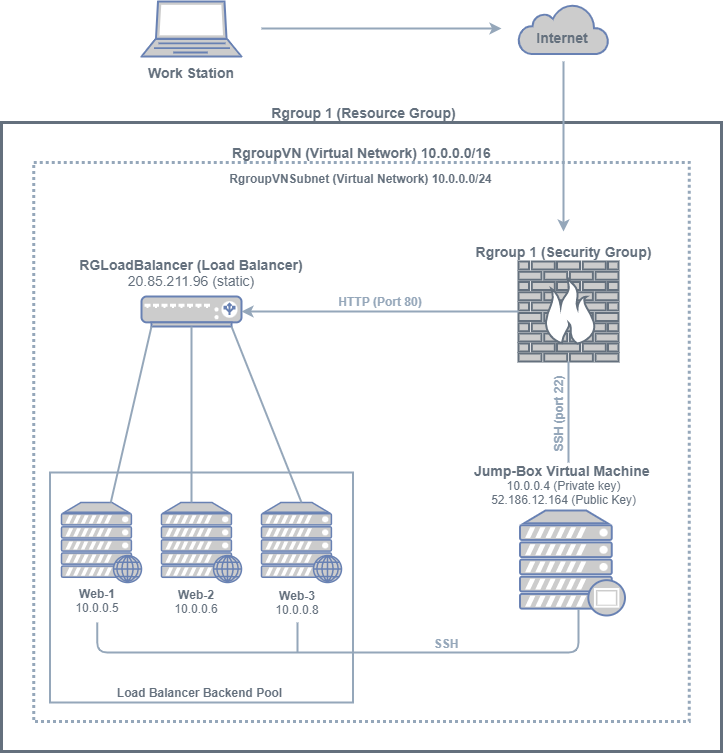

The diagram above was exported from draw.io. Its source (the exported page's mxGraphModel, read from the mxfile embedded in the PNG):
<mxGraphModel dx="1038" dy="489" grid="1" gridSize="10" guides="1" tooltips="1" connect="1" arrows="1" fold="1" page="1" pageScale="1" pageWidth="850" pageHeight="1100" math="0" shadow="0">
  <root>
    <mxCell id="0" />
    <mxCell id="1" parent="0" />
    <mxCell id="Mw7aNd5HTQO4Gvyi1Wh9-1" value="" style="fontColor=#0066CC;verticalAlign=top;verticalLabelPosition=bottom;labelPosition=center;align=center;html=1;outlineConnect=0;fillColor=#CCCCCC;strokeColor=#6881B3;gradientColor=none;gradientDirection=north;strokeWidth=2;shape=mxgraph.networks.laptop;" parent="1" vertex="1">
      <mxGeometry x="180" y="40" width="100" height="55" as="geometry" />
    </mxCell>
    <mxCell id="Mw7aNd5HTQO4Gvyi1Wh9-2" value="" style="html=1;outlineConnect=0;fillColor=#CCCCCC;strokeColor=#6881B3;gradientColor=none;gradientDirection=north;strokeWidth=2;shape=mxgraph.networks.cloud;fontColor=#ffffff;" parent="1" vertex="1">
      <mxGeometry x="557" y="42.5" width="90" height="50" as="geometry" />
    </mxCell>
    <mxCell id="Mw7aNd5HTQO4Gvyi1Wh9-4" value="" style="endArrow=classic;html=1;fillColor=#bac8d3;strokeColor=#95A7BA;strokeWidth=2;" parent="1" edge="1">
      <mxGeometry width="50" height="50" relative="1" as="geometry">
        <mxPoint x="300" y="67" as="sourcePoint" />
        <mxPoint x="540" y="67" as="targetPoint" />
      </mxGeometry>
    </mxCell>
    <mxCell id="Mw7aNd5HTQO4Gvyi1Wh9-7" value="" style="rounded=0;whiteSpace=wrap;html=1;fillColor=none;strokeWidth=3;strokeColor=#64707D;" parent="1" vertex="1">
      <mxGeometry x="40" y="161" width="720" height="629" as="geometry" />
    </mxCell>
    <mxCell id="Mw7aNd5HTQO4Gvyi1Wh9-8" value="&lt;b&gt;&lt;font style=&quot;font-size: 14px&quot; color=&quot;#64707d&quot;&gt;Work Station&lt;/font&gt;&lt;/b&gt;" style="text;html=1;strokeColor=none;fillColor=none;align=center;verticalAlign=middle;whiteSpace=wrap;rounded=0;" parent="1" vertex="1">
      <mxGeometry x="185" y="101" width="90" height="20" as="geometry" />
    </mxCell>
    <mxCell id="Mw7aNd5HTQO4Gvyi1Wh9-9" value="" style="endArrow=classic;html=1;fillColor=#bac8d3;strokeColor=#95A7BA;strokeWidth=2;" parent="1" edge="1">
      <mxGeometry width="50" height="50" relative="1" as="geometry">
        <mxPoint x="602" y="100" as="sourcePoint" />
        <mxPoint x="602" y="270" as="targetPoint" />
        <Array as="points">
          <mxPoint x="602" y="120" />
        </Array>
      </mxGeometry>
    </mxCell>
    <mxCell id="Mw7aNd5HTQO4Gvyi1Wh9-10" value="&lt;b&gt;&lt;font color=&quot;#64707d&quot; style=&quot;font-size: 14px&quot;&gt;Internet&lt;/font&gt;&lt;/b&gt;" style="text;html=1;strokeColor=none;fillColor=none;align=center;verticalAlign=middle;whiteSpace=wrap;rounded=0;" parent="1" vertex="1">
      <mxGeometry x="581" y="65.5" width="40" height="20" as="geometry" />
    </mxCell>
    <mxCell id="Mw7aNd5HTQO4Gvyi1Wh9-11" value="&lt;b&gt;&lt;font style=&quot;font-size: 14px&quot; color=&quot;#64707d&quot;&gt;&amp;nbsp;Rgroup 1 (Resource Group)&lt;/font&gt;&lt;/b&gt;" style="text;html=1;strokeColor=none;fillColor=none;align=center;verticalAlign=middle;whiteSpace=wrap;rounded=0;" parent="1" vertex="1">
      <mxGeometry x="265.5" y="141" width="269" height="20" as="geometry" />
    </mxCell>
    <mxCell id="Mw7aNd5HTQO4Gvyi1Wh9-13" value="" style="rounded=0;whiteSpace=wrap;html=1;fillColor=none;strokeWidth=3;strokeColor=#95A7BA;dashed=1;dashPattern=1 1;" parent="1" vertex="1">
      <mxGeometry x="72.14" y="201" width="655.71" height="559" as="geometry" />
    </mxCell>
    <mxCell id="Mw7aNd5HTQO4Gvyi1Wh9-14" value="&lt;b&gt;&lt;font color=&quot;#64707d&quot; style=&quot;font-size: 14px&quot;&gt;Rgroup 1 (Security Group)&lt;/font&gt;&lt;/b&gt;" style="text;html=1;strokeColor=none;fillColor=none;align=center;verticalAlign=middle;whiteSpace=wrap;rounded=0;" parent="1" vertex="1">
      <mxGeometry x="467.5" y="280" width="269" height="20" as="geometry" />
    </mxCell>
    <mxCell id="Mw7aNd5HTQO4Gvyi1Wh9-15" value="&lt;font color=&quot;#64707d&quot;&gt;&lt;span style=&quot;font-size: 14px&quot;&gt;&lt;b&gt;RgroupVN (Virtual Network) 10.0.0.0/16&lt;/b&gt;&lt;/span&gt;&lt;/font&gt;" style="text;html=1;strokeColor=none;fillColor=none;align=center;verticalAlign=middle;whiteSpace=wrap;rounded=0;" parent="1" vertex="1">
      <mxGeometry x="265.5" y="181" width="269" height="20" as="geometry" />
    </mxCell>
    <mxCell id="Mw7aNd5HTQO4Gvyi1Wh9-16" value="&lt;font color=&quot;#64707d&quot; size=&quot;1&quot;&gt;&lt;b style=&quot;font-size: 12px&quot;&gt;RgroupVNSubnet (Virtual Network) 10.0.0.0/24&lt;/b&gt;&lt;/font&gt;" style="text;html=1;strokeColor=none;fillColor=none;align=center;verticalAlign=middle;whiteSpace=wrap;rounded=0;" parent="1" vertex="1">
      <mxGeometry x="265" y="207" width="269" height="20" as="geometry" />
    </mxCell>
    <mxCell id="Mw7aNd5HTQO4Gvyi1Wh9-17" value="" style="fontColor=#0066CC;verticalAlign=top;verticalLabelPosition=bottom;labelPosition=center;align=center;html=1;outlineConnect=0;fillColor=#CCCCCC;strokeColor=#64707D;gradientColor=none;gradientDirection=north;strokeWidth=2;shape=mxgraph.networks.firewall;" parent="1" vertex="1">
      <mxGeometry x="557" y="300" width="100" height="100" as="geometry" />
    </mxCell>
    <mxCell id="Mw7aNd5HTQO4Gvyi1Wh9-21" value="" style="fontColor=#0066CC;verticalAlign=top;verticalLabelPosition=bottom;labelPosition=center;align=center;html=1;outlineConnect=0;fillColor=#CCCCCC;strokeColor=#6881B3;gradientColor=none;gradientDirection=north;strokeWidth=2;shape=mxgraph.networks.load_balancer;" parent="1" vertex="1">
      <mxGeometry x="180" y="335" width="100" height="30" as="geometry" />
    </mxCell>
    <mxCell id="Mw7aNd5HTQO4Gvyi1Wh9-22" value="" style="endArrow=classic;html=1;strokeColor=#95A7BA;strokeWidth=2;" parent="1" source="Mw7aNd5HTQO4Gvyi1Wh9-17" target="Mw7aNd5HTQO4Gvyi1Wh9-21" edge="1">
      <mxGeometry width="50" height="50" relative="1" as="geometry">
        <mxPoint x="390" y="351" as="sourcePoint" />
        <mxPoint x="440" y="301" as="targetPoint" />
      </mxGeometry>
    </mxCell>
    <mxCell id="Mw7aNd5HTQO4Gvyi1Wh9-23" value="" style="fontColor=#0066CC;verticalAlign=top;verticalLabelPosition=bottom;labelPosition=center;align=center;html=1;outlineConnect=0;fillColor=#CCCCCC;strokeColor=#6881B3;gradientColor=none;gradientDirection=north;strokeWidth=2;shape=mxgraph.networks.proxy_server;" parent="1" vertex="1">
      <mxGeometry x="558.5" y="549" width="105" height="105" as="geometry" />
    </mxCell>
    <mxCell id="Mw7aNd5HTQO4Gvyi1Wh9-26" value="" style="endArrow=none;html=1;strokeColor=#95A7BA;strokeWidth=2;entryX=0.5;entryY=1;entryDx=0;entryDy=0;entryPerimeter=0;" parent="1" target="Mw7aNd5HTQO4Gvyi1Wh9-17" edge="1">
      <mxGeometry width="50" height="50" relative="1" as="geometry">
        <mxPoint x="607" y="501" as="sourcePoint" />
        <mxPoint x="440" y="501" as="targetPoint" />
      </mxGeometry>
    </mxCell>
    <mxCell id="Mw7aNd5HTQO4Gvyi1Wh9-27" value="&lt;font color=&quot;#64707d&quot;&gt;&lt;b&gt;&lt;font style=&quot;font-size: 14px&quot;&gt;Jump-Box Virtual Machine&lt;/font&gt;&lt;span style=&quot;font-size: 13px&quot;&gt;&amp;nbsp;&lt;/span&gt;&lt;/b&gt;&lt;br&gt;10.0.0.4 (Private key)&lt;br&gt;52.186.12.164 (Public Key)&lt;br&gt;&lt;/font&gt;" style="text;html=1;strokeColor=none;fillColor=none;align=center;verticalAlign=middle;whiteSpace=wrap;rounded=0;" parent="1" vertex="1">
      <mxGeometry x="467.5" y="498" width="269" height="50" as="geometry" />
    </mxCell>
    <mxCell id="Mw7aNd5HTQO4Gvyi1Wh9-28" value="" style="fontColor=#0066CC;verticalAlign=top;verticalLabelPosition=bottom;labelPosition=center;align=center;html=1;outlineConnect=0;fillColor=#CCCCCC;strokeColor=#6881B3;gradientColor=none;gradientDirection=north;strokeWidth=2;shape=mxgraph.networks.web_server;" parent="1" vertex="1">
      <mxGeometry x="100" y="541" width="80" height="80" as="geometry" />
    </mxCell>
    <mxCell id="Mw7aNd5HTQO4Gvyi1Wh9-29" value="" style="fontColor=#0066CC;verticalAlign=top;verticalLabelPosition=bottom;labelPosition=center;align=center;html=1;outlineConnect=0;fillColor=#CCCCCC;strokeColor=#6881B3;gradientColor=none;gradientDirection=north;strokeWidth=2;shape=mxgraph.networks.web_server;" parent="1" vertex="1">
      <mxGeometry x="200" y="541" width="80" height="80" as="geometry" />
    </mxCell>
    <mxCell id="Mw7aNd5HTQO4Gvyi1Wh9-30" value="" style="fontColor=#0066CC;verticalAlign=top;verticalLabelPosition=bottom;labelPosition=center;align=center;html=1;outlineConnect=0;fillColor=#CCCCCC;strokeColor=#6881B3;gradientColor=none;gradientDirection=north;strokeWidth=2;shape=mxgraph.networks.web_server;" parent="1" vertex="1">
      <mxGeometry x="300" y="541" width="80" height="80" as="geometry" />
    </mxCell>
    <mxCell id="Mw7aNd5HTQO4Gvyi1Wh9-33" value="" style="endArrow=none;html=1;strokeColor=#95A7BA;strokeWidth=2;entryX=0.1;entryY=1;entryDx=0;entryDy=0;entryPerimeter=0;" parent="1" source="Mw7aNd5HTQO4Gvyi1Wh9-28" target="Mw7aNd5HTQO4Gvyi1Wh9-21" edge="1">
      <mxGeometry width="50" height="50" relative="1" as="geometry">
        <mxPoint x="130" y="562" as="sourcePoint" />
        <mxPoint x="440" y="481" as="targetPoint" />
      </mxGeometry>
    </mxCell>
    <mxCell id="Mw7aNd5HTQO4Gvyi1Wh9-36" value="" style="endArrow=none;html=1;strokeColor=#95A7BA;strokeWidth=2;entryX=0.5;entryY=1;entryDx=0;entryDy=0;entryPerimeter=0;exitX=0.375;exitY=0;exitDx=0;exitDy=0;exitPerimeter=0;" parent="1" source="Mw7aNd5HTQO4Gvyi1Wh9-29" target="Mw7aNd5HTQO4Gvyi1Wh9-21" edge="1">
      <mxGeometry width="50" height="50" relative="1" as="geometry">
        <mxPoint x="230" y="531" as="sourcePoint" />
        <mxPoint x="440" y="481" as="targetPoint" />
      </mxGeometry>
    </mxCell>
    <mxCell id="Mw7aNd5HTQO4Gvyi1Wh9-38" value="" style="endArrow=none;html=1;strokeColor=#95A7BA;strokeWidth=2;entryX=0.9;entryY=1;entryDx=0;entryDy=0;entryPerimeter=0;exitX=0.5;exitY=0;exitDx=0;exitDy=0;exitPerimeter=0;" parent="1" source="Mw7aNd5HTQO4Gvyi1Wh9-30" target="Mw7aNd5HTQO4Gvyi1Wh9-21" edge="1">
      <mxGeometry width="50" height="50" relative="1" as="geometry">
        <mxPoint x="390" y="531" as="sourcePoint" />
        <mxPoint x="440" y="481" as="targetPoint" />
      </mxGeometry>
    </mxCell>
    <mxCell id="Mw7aNd5HTQO4Gvyi1Wh9-39" value="&lt;font color=&quot;#64707d&quot;&gt;&lt;b&gt;Web-1&lt;/b&gt;&lt;br&gt;10.0.0.5&lt;br&gt;&lt;/font&gt;" style="text;html=1;strokeColor=none;fillColor=none;align=center;verticalAlign=middle;whiteSpace=wrap;rounded=0;" parent="1" vertex="1">
      <mxGeometry x="87" y="625" width="98" height="27" as="geometry" />
    </mxCell>
    <mxCell id="Mw7aNd5HTQO4Gvyi1Wh9-40" value="&lt;font color=&quot;#64707d&quot;&gt;&lt;b&gt;Web-2&lt;/b&gt;&lt;br&gt;10.0.0.6&lt;br&gt;&lt;/font&gt;" style="text;html=1;strokeColor=none;fillColor=none;align=center;verticalAlign=middle;whiteSpace=wrap;rounded=0;" parent="1" vertex="1">
      <mxGeometry x="186" y="626" width="98" height="27" as="geometry" />
    </mxCell>
    <mxCell id="Mw7aNd5HTQO4Gvyi1Wh9-41" value="&lt;font color=&quot;#64707d&quot;&gt;&lt;b&gt;Web-3&lt;/b&gt;&lt;br&gt;10.0.0.8&lt;br&gt;&lt;/font&gt;" style="text;html=1;strokeColor=none;fillColor=none;align=center;verticalAlign=middle;whiteSpace=wrap;rounded=0;" parent="1" vertex="1">
      <mxGeometry x="287" y="627" width="98" height="27" as="geometry" />
    </mxCell>
    <mxCell id="Mw7aNd5HTQO4Gvyi1Wh9-45" value="" style="endArrow=none;html=1;strokeColor=#95A7BA;strokeWidth=2;entryX=0.5;entryY=0.94;entryDx=0;entryDy=0;entryPerimeter=0;edgeStyle=orthogonalEdgeStyle;exitX=0.088;exitY=0.902;exitDx=0;exitDy=0;exitPerimeter=0;" parent="1" edge="1">
      <mxGeometry width="50" height="50" relative="1" as="geometry">
        <mxPoint x="135.84248000000002" y="661.02" as="sourcePoint" />
        <mxPoint x="617" y="647.7" as="targetPoint" />
        <Array as="points">
          <mxPoint x="136" y="691" />
          <mxPoint x="617" y="691" />
        </Array>
      </mxGeometry>
    </mxCell>
    <mxCell id="Mw7aNd5HTQO4Gvyi1Wh9-50" value="" style="endArrow=none;html=1;strokeColor=#95A7BA;strokeWidth=2;" parent="1" edge="1">
      <mxGeometry width="50" height="50" relative="1" as="geometry">
        <mxPoint x="336" y="691" as="sourcePoint" />
        <mxPoint x="336" y="661" as="targetPoint" />
      </mxGeometry>
    </mxCell>
    <mxCell id="b2YvquoggWxCp6EO1M_x-1" value="&lt;font color=&quot;#64707d&quot; style=&quot;font-size: 14px&quot;&gt;&lt;b&gt;&lt;font style=&quot;font-size: 14px&quot;&gt;RGLoadBalancer (Load Balancer&lt;/font&gt;)&lt;/b&gt;&lt;br&gt;20.85.211.96 (static)&lt;br&gt;&lt;/font&gt;" style="text;html=1;strokeColor=none;fillColor=none;align=center;verticalAlign=middle;whiteSpace=wrap;rounded=0;" parent="1" vertex="1">
      <mxGeometry x="115" y="291" width="230" height="40" as="geometry" />
    </mxCell>
    <mxCell id="b2YvquoggWxCp6EO1M_x-2" value="" style="rounded=0;whiteSpace=wrap;html=1;fillColor=none;strokeColor=#95A7BA;strokeWidth=2;" parent="1" vertex="1">
      <mxGeometry x="88.5" y="511" width="303" height="230" as="geometry" />
    </mxCell>
    <mxCell id="b2YvquoggWxCp6EO1M_x-3" value="&lt;font color=&quot;#64707d&quot; size=&quot;1&quot;&gt;&lt;b style=&quot;font-size: 12px&quot;&gt;Load Balancer Backend Pool&lt;/b&gt;&lt;/font&gt;" style="text;html=1;strokeColor=none;fillColor=none;align=center;verticalAlign=middle;whiteSpace=wrap;rounded=0;" parent="1" vertex="1">
      <mxGeometry x="103.5" y="721" width="269" height="20" as="geometry" />
    </mxCell>
    <mxCell id="b2YvquoggWxCp6EO1M_x-4" value="&lt;b&gt;&lt;font color=&quot;#95a7ba&quot;&gt;SSH&lt;/font&gt;&lt;/b&gt;" style="text;html=1;strokeColor=none;fillColor=none;align=center;verticalAlign=middle;whiteSpace=wrap;rounded=0;" parent="1" vertex="1">
      <mxGeometry x="450" y="672" width="70" height="20" as="geometry" />
    </mxCell>
    <mxCell id="b2YvquoggWxCp6EO1M_x-5" value="&lt;font color=&quot;#95a7ba&quot;&gt;&lt;b&gt;HTTP (Port 80)&lt;/b&gt;&lt;/font&gt;" style="text;html=1;strokeColor=none;fillColor=none;align=center;verticalAlign=middle;whiteSpace=wrap;rounded=0;" parent="1" vertex="1">
      <mxGeometry x="374" y="330" width="90" height="20" as="geometry" />
    </mxCell>
    <mxCell id="b2YvquoggWxCp6EO1M_x-7" value="&lt;b&gt;&lt;font color=&quot;#95a7ba&quot;&gt;SSH (port 22)&lt;/font&gt;&lt;/b&gt;" style="text;html=1;strokeColor=none;fillColor=none;align=center;verticalAlign=middle;whiteSpace=wrap;rounded=0;rotation=-90;" parent="1" vertex="1">
      <mxGeometry x="555.75" y="442.75" width="81.5" height="20" as="geometry" />
    </mxCell>
  </root>
</mxGraphModel>